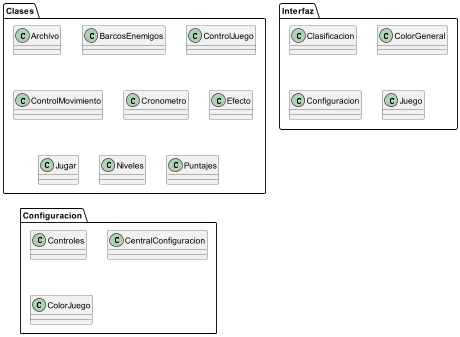

The diagram above was rendered by PlantUML. Its source (embedded in the PNG):
@startuml
package Clases {
    class Archivo
    class BarcosEnemigos
    class ControlJuego
    class ControlMovimiento
    class Cronometro
    class Efecto
    class Jugar
    class Niveles
    class Puntajes
}

package Interfaz {
    class Clasificacion
    class ColorGeneral
    class Configuracion
    class Juego
}

package Configuracion {
    class Controles
    class CentralConfiguracion
    class ColorJuego
}
@enduml